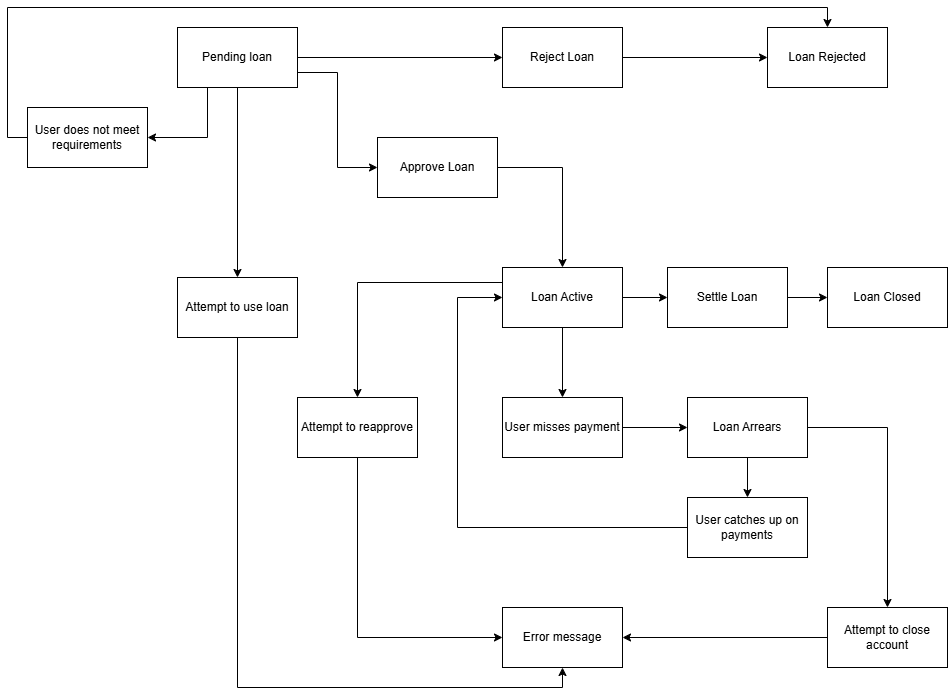

The diagram above was exported from draw.io. Its source (the exported page's mxGraphModel, read from the mxfile embedded in the PNG):
<mxGraphModel dx="2264" dy="783" grid="1" gridSize="10" guides="1" tooltips="1" connect="1" arrows="1" fold="1" page="1" pageScale="1" pageWidth="850" pageHeight="1100" math="0" shadow="0">
  <root>
    <mxCell id="0" />
    <mxCell id="1" parent="0" />
    <mxCell id="eFR8VyNF5YoY4-mAeTra-7" edge="1" parent="1" source="eFR8VyNF5YoY4-mAeTra-1" style="edgeStyle=orthogonalEdgeStyle;rounded=0;orthogonalLoop=1;jettySize=auto;html=1;exitX=1;exitY=0.5;exitDx=0;exitDy=0;" target="eFR8VyNF5YoY4-mAeTra-5">
      <mxGeometry relative="1" as="geometry" />
    </mxCell>
    <mxCell id="eFR8VyNF5YoY4-mAeTra-11" edge="1" parent="1" source="eFR8VyNF5YoY4-mAeTra-1" style="edgeStyle=orthogonalEdgeStyle;rounded=0;orthogonalLoop=1;jettySize=auto;html=1;exitX=1;exitY=0.75;exitDx=0;exitDy=0;entryX=0;entryY=0.5;entryDx=0;entryDy=0;" target="eFR8VyNF5YoY4-mAeTra-6">
      <mxGeometry relative="1" as="geometry" />
    </mxCell>
    <mxCell id="eFR8VyNF5YoY4-mAeTra-34" edge="1" parent="1" source="eFR8VyNF5YoY4-mAeTra-1" style="edgeStyle=orthogonalEdgeStyle;rounded=0;orthogonalLoop=1;jettySize=auto;html=1;exitX=0.25;exitY=1;exitDx=0;exitDy=0;entryX=1;entryY=0.5;entryDx=0;entryDy=0;" target="eFR8VyNF5YoY4-mAeTra-22">
      <mxGeometry relative="1" as="geometry" />
    </mxCell>
    <mxCell id="eFR8VyNF5YoY4-mAeTra-36" edge="1" parent="1" source="eFR8VyNF5YoY4-mAeTra-1" style="edgeStyle=orthogonalEdgeStyle;rounded=0;orthogonalLoop=1;jettySize=auto;html=1;exitX=0.5;exitY=1;exitDx=0;exitDy=0;" target="eFR8VyNF5YoY4-mAeTra-35">
      <mxGeometry relative="1" as="geometry" />
    </mxCell>
    <mxCell id="eFR8VyNF5YoY4-mAeTra-1" parent="1" style="rounded=0;whiteSpace=wrap;html=1;" value="Pending loan" vertex="1">
      <mxGeometry height="60" width="120" x="40" y="50" as="geometry" />
    </mxCell>
    <mxCell id="eFR8VyNF5YoY4-mAeTra-14" edge="1" parent="1" source="eFR8VyNF5YoY4-mAeTra-3" style="edgeStyle=orthogonalEdgeStyle;rounded=0;orthogonalLoop=1;jettySize=auto;html=1;exitX=1;exitY=0.5;exitDx=0;exitDy=0;entryX=0;entryY=0.5;entryDx=0;entryDy=0;" target="eFR8VyNF5YoY4-mAeTra-13">
      <mxGeometry relative="1" as="geometry" />
    </mxCell>
    <mxCell id="eFR8VyNF5YoY4-mAeTra-19" edge="1" parent="1" source="eFR8VyNF5YoY4-mAeTra-3" style="edgeStyle=orthogonalEdgeStyle;rounded=0;orthogonalLoop=1;jettySize=auto;html=1;exitX=0.5;exitY=1;exitDx=0;exitDy=0;entryX=0.5;entryY=0;entryDx=0;entryDy=0;" target="eFR8VyNF5YoY4-mAeTra-18">
      <mxGeometry relative="1" as="geometry" />
    </mxCell>
    <mxCell id="eFR8VyNF5YoY4-mAeTra-32" edge="1" parent="1" source="eFR8VyNF5YoY4-mAeTra-3" style="edgeStyle=orthogonalEdgeStyle;rounded=0;orthogonalLoop=1;jettySize=auto;html=1;exitX=0;exitY=0.25;exitDx=0;exitDy=0;entryX=0.5;entryY=0;entryDx=0;entryDy=0;" target="eFR8VyNF5YoY4-mAeTra-31">
      <mxGeometry relative="1" as="geometry" />
    </mxCell>
    <mxCell id="eFR8VyNF5YoY4-mAeTra-3" parent="1" style="rounded=0;whiteSpace=wrap;html=1;" value="Loan Active" vertex="1">
      <mxGeometry height="60" width="120" x="365" y="290" as="geometry" />
    </mxCell>
    <mxCell id="eFR8VyNF5YoY4-mAeTra-4" parent="1" style="rounded=0;whiteSpace=wrap;html=1;" value="Error message" vertex="1">
      <mxGeometry height="60" width="120" x="365" y="630" as="geometry" />
    </mxCell>
    <mxCell id="eFR8VyNF5YoY4-mAeTra-10" edge="1" parent="1" source="eFR8VyNF5YoY4-mAeTra-5" style="edgeStyle=orthogonalEdgeStyle;rounded=0;orthogonalLoop=1;jettySize=auto;html=1;exitX=1;exitY=0.5;exitDx=0;exitDy=0;entryX=0;entryY=0.5;entryDx=0;entryDy=0;" target="eFR8VyNF5YoY4-mAeTra-9">
      <mxGeometry relative="1" as="geometry" />
    </mxCell>
    <mxCell id="eFR8VyNF5YoY4-mAeTra-5" parent="1" style="rounded=0;whiteSpace=wrap;html=1;" value="Reject Loan" vertex="1">
      <mxGeometry height="60" width="120" x="365" y="50" as="geometry" />
    </mxCell>
    <mxCell id="eFR8VyNF5YoY4-mAeTra-12" edge="1" parent="1" source="eFR8VyNF5YoY4-mAeTra-6" style="edgeStyle=orthogonalEdgeStyle;rounded=0;orthogonalLoop=1;jettySize=auto;html=1;exitX=1;exitY=0.5;exitDx=0;exitDy=0;entryX=0.5;entryY=0;entryDx=0;entryDy=0;" target="eFR8VyNF5YoY4-mAeTra-3">
      <mxGeometry relative="1" as="geometry" />
    </mxCell>
    <mxCell id="eFR8VyNF5YoY4-mAeTra-6" parent="1" style="rounded=0;whiteSpace=wrap;html=1;" value="Approve Loan" vertex="1">
      <mxGeometry height="60" width="120" x="240" y="160" as="geometry" />
    </mxCell>
    <mxCell id="eFR8VyNF5YoY4-mAeTra-9" parent="1" style="whiteSpace=wrap;html=1;" value="Loan Rejected" vertex="1">
      <mxGeometry height="60" width="120" x="630" y="50" as="geometry" />
    </mxCell>
    <mxCell id="eFR8VyNF5YoY4-mAeTra-17" edge="1" parent="1" source="eFR8VyNF5YoY4-mAeTra-13" style="edgeStyle=orthogonalEdgeStyle;rounded=0;orthogonalLoop=1;jettySize=auto;html=1;exitX=1;exitY=0.5;exitDx=0;exitDy=0;entryX=0;entryY=0.5;entryDx=0;entryDy=0;" target="eFR8VyNF5YoY4-mAeTra-16">
      <mxGeometry relative="1" as="geometry" />
    </mxCell>
    <mxCell id="eFR8VyNF5YoY4-mAeTra-13" parent="1" style="rounded=0;whiteSpace=wrap;html=1;" value="Settle Loan" vertex="1">
      <mxGeometry height="60" width="120" x="530" y="290" as="geometry" />
    </mxCell>
    <mxCell id="eFR8VyNF5YoY4-mAeTra-16" parent="1" style="whiteSpace=wrap;html=1;" value="Loan Closed" vertex="1">
      <mxGeometry height="60" width="120" x="690" y="290" as="geometry" />
    </mxCell>
    <mxCell id="eFR8VyNF5YoY4-mAeTra-21" edge="1" parent="1" source="eFR8VyNF5YoY4-mAeTra-18" style="edgeStyle=orthogonalEdgeStyle;rounded=0;orthogonalLoop=1;jettySize=auto;html=1;exitX=1;exitY=0.5;exitDx=0;exitDy=0;entryX=0;entryY=0.5;entryDx=0;entryDy=0;" target="eFR8VyNF5YoY4-mAeTra-20">
      <mxGeometry relative="1" as="geometry" />
    </mxCell>
    <mxCell id="eFR8VyNF5YoY4-mAeTra-18" parent="1" style="whiteSpace=wrap;html=1;" value="User misses payment" vertex="1">
      <mxGeometry height="60" width="120" x="365" y="420" as="geometry" />
    </mxCell>
    <mxCell id="eFR8VyNF5YoY4-mAeTra-26" edge="1" parent="1" source="eFR8VyNF5YoY4-mAeTra-20" style="edgeStyle=orthogonalEdgeStyle;rounded=0;orthogonalLoop=1;jettySize=auto;html=1;exitX=0.5;exitY=1;exitDx=0;exitDy=0;entryX=0.5;entryY=0;entryDx=0;entryDy=0;" target="eFR8VyNF5YoY4-mAeTra-25">
      <mxGeometry relative="1" as="geometry" />
    </mxCell>
    <mxCell id="eFR8VyNF5YoY4-mAeTra-29" edge="1" parent="1" source="eFR8VyNF5YoY4-mAeTra-20" style="edgeStyle=orthogonalEdgeStyle;rounded=0;orthogonalLoop=1;jettySize=auto;html=1;exitX=1;exitY=0.5;exitDx=0;exitDy=0;" target="eFR8VyNF5YoY4-mAeTra-28">
      <mxGeometry relative="1" as="geometry" />
    </mxCell>
    <mxCell id="eFR8VyNF5YoY4-mAeTra-20" parent="1" style="whiteSpace=wrap;html=1;" value="Loan Arrears" vertex="1">
      <mxGeometry height="60" width="120" x="550" y="420" as="geometry" />
    </mxCell>
    <mxCell id="eFR8VyNF5YoY4-mAeTra-24" edge="1" parent="1" source="eFR8VyNF5YoY4-mAeTra-22" style="edgeStyle=orthogonalEdgeStyle;rounded=0;orthogonalLoop=1;jettySize=auto;html=1;exitX=0;exitY=0.5;exitDx=0;exitDy=0;entryX=0.5;entryY=0;entryDx=0;entryDy=0;" target="eFR8VyNF5YoY4-mAeTra-9">
      <mxGeometry relative="1" as="geometry" />
    </mxCell>
    <mxCell id="eFR8VyNF5YoY4-mAeTra-22" parent="1" style="whiteSpace=wrap;html=1;" value="User does not meet requirements" vertex="1">
      <mxGeometry height="60" width="120" x="-110" y="130" as="geometry" />
    </mxCell>
    <mxCell id="eFR8VyNF5YoY4-mAeTra-27" edge="1" parent="1" source="eFR8VyNF5YoY4-mAeTra-25" style="edgeStyle=orthogonalEdgeStyle;rounded=0;orthogonalLoop=1;jettySize=auto;html=1;exitX=0;exitY=0.5;exitDx=0;exitDy=0;entryX=0;entryY=0.5;entryDx=0;entryDy=0;" target="eFR8VyNF5YoY4-mAeTra-3">
      <mxGeometry relative="1" as="geometry">
        <Array as="points">
          <mxPoint x="320" y="550" />
          <mxPoint x="320" y="320" />
        </Array>
      </mxGeometry>
    </mxCell>
    <mxCell id="eFR8VyNF5YoY4-mAeTra-25" parent="1" style="whiteSpace=wrap;html=1;" value="User catches up on payments" vertex="1">
      <mxGeometry height="60" width="120" x="550" y="520" as="geometry" />
    </mxCell>
    <mxCell id="eFR8VyNF5YoY4-mAeTra-30" edge="1" parent="1" source="eFR8VyNF5YoY4-mAeTra-28" style="edgeStyle=orthogonalEdgeStyle;rounded=0;orthogonalLoop=1;jettySize=auto;html=1;exitX=0;exitY=0.5;exitDx=0;exitDy=0;entryX=1;entryY=0.5;entryDx=0;entryDy=0;" target="eFR8VyNF5YoY4-mAeTra-4">
      <mxGeometry relative="1" as="geometry" />
    </mxCell>
    <mxCell id="eFR8VyNF5YoY4-mAeTra-28" parent="1" style="whiteSpace=wrap;html=1;" value="Attempt to close account" vertex="1">
      <mxGeometry height="60" width="120" x="690" y="630" as="geometry" />
    </mxCell>
    <mxCell id="eFR8VyNF5YoY4-mAeTra-33" edge="1" parent="1" source="eFR8VyNF5YoY4-mAeTra-31" style="edgeStyle=orthogonalEdgeStyle;rounded=0;orthogonalLoop=1;jettySize=auto;html=1;exitX=0.5;exitY=1;exitDx=0;exitDy=0;entryX=0;entryY=0.5;entryDx=0;entryDy=0;" target="eFR8VyNF5YoY4-mAeTra-4">
      <mxGeometry relative="1" as="geometry" />
    </mxCell>
    <mxCell id="eFR8VyNF5YoY4-mAeTra-31" parent="1" style="whiteSpace=wrap;html=1;" value="Attempt to reapprove" vertex="1">
      <mxGeometry height="60" width="120" x="160" y="420" as="geometry" />
    </mxCell>
    <mxCell id="eFR8VyNF5YoY4-mAeTra-37" edge="1" parent="1" source="eFR8VyNF5YoY4-mAeTra-35" style="edgeStyle=orthogonalEdgeStyle;rounded=0;orthogonalLoop=1;jettySize=auto;html=1;exitX=0.5;exitY=1;exitDx=0;exitDy=0;entryX=0.5;entryY=1;entryDx=0;entryDy=0;" target="eFR8VyNF5YoY4-mAeTra-4">
      <mxGeometry relative="1" as="geometry" />
    </mxCell>
    <mxCell id="eFR8VyNF5YoY4-mAeTra-35" parent="1" style="whiteSpace=wrap;html=1;" value="Attempt to use loan" vertex="1">
      <mxGeometry height="60" width="120" x="40" y="300" as="geometry" />
    </mxCell>
  </root>
</mxGraphModel>